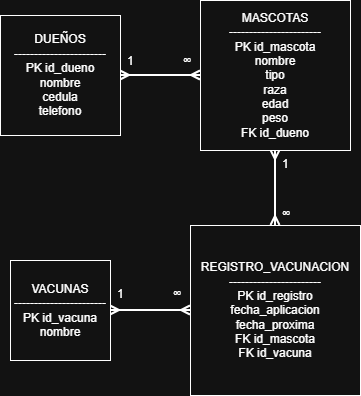

The diagram above was exported from draw.io. Its source (the exported page's mxGraphModel, read from the mxfile embedded in the PNG):
<mxGraphModel dx="1042" dy="1777" grid="1" gridSize="10" guides="1" tooltips="1" connect="1" arrows="1" fold="1" page="1" pageScale="1" pageWidth="827" pageHeight="1169" background="none" math="0" shadow="0">
  <root>
    <mxCell id="0" />
    <mxCell id="1" parent="0" />
    <mxCell id="iw3howOGJq51Iu-_sYPk-19" connectable="0" parent="1" style="group" value="" vertex="1">
      <mxGeometry height="395" width="360" x="234" y="-40" as="geometry" />
    </mxCell>
    <mxCell id="iw3howOGJq51Iu-_sYPk-6" edge="1" parent="iw3howOGJq51Iu-_sYPk-19" source="iw3howOGJq51Iu-_sYPk-1" style="edgeStyle=orthogonalEdgeStyle;rounded=0;orthogonalLoop=1;jettySize=auto;html=1;entryX=0;entryY=0.5;entryDx=0;entryDy=0;strokeColor=light-dark(#000000,#FFFFFF);strokeWidth=2;startArrow=ERmany;startFill=0;endArrow=ERmany;endFill=0;" target="iw3howOGJq51Iu-_sYPk-2">
      <mxGeometry relative="1" as="geometry" />
    </mxCell>
    <mxCell id="iw3howOGJq51Iu-_sYPk-1" parent="iw3howOGJq51Iu-_sYPk-19" style="rounded=0;whiteSpace=wrap;html=1;" value="&lt;div&gt;DUEÑOS&lt;/div&gt;&lt;div&gt;-----------------------&lt;/div&gt;&lt;div&gt;PK id_dueno&lt;/div&gt;&lt;div&gt;nombre&lt;/div&gt;&lt;div&gt;cedula&lt;/div&gt;&lt;div&gt;telefono&lt;/div&gt;" vertex="1">
      <mxGeometry height="120" width="120" y="15" as="geometry" />
    </mxCell>
    <mxCell id="iw3howOGJq51Iu-_sYPk-7" edge="1" parent="iw3howOGJq51Iu-_sYPk-19" source="iw3howOGJq51Iu-_sYPk-2" style="edgeStyle=orthogonalEdgeStyle;rounded=0;orthogonalLoop=1;jettySize=auto;html=1;entryX=0.5;entryY=0;entryDx=0;entryDy=0;strokeWidth=2;startArrow=ERmany;startFill=0;endArrow=ERmany;endFill=0;" target="iw3howOGJq51Iu-_sYPk-5">
      <mxGeometry relative="1" as="geometry" />
    </mxCell>
    <mxCell id="iw3howOGJq51Iu-_sYPk-2" parent="iw3howOGJq51Iu-_sYPk-19" style="rounded=0;whiteSpace=wrap;html=1;" value="MASCOTAS&#10;-----------------------&#10;PK id_mascota&#10;nombre&#10;tipo&#10;raza&#10;edad&#10;peso&#10;FK id_dueno" vertex="1">
      <mxGeometry height="150" width="150" x="200" as="geometry" />
    </mxCell>
    <mxCell id="iw3howOGJq51Iu-_sYPk-8" edge="1" parent="iw3howOGJq51Iu-_sYPk-19" source="iw3howOGJq51Iu-_sYPk-4" style="edgeStyle=orthogonalEdgeStyle;rounded=0;orthogonalLoop=1;jettySize=auto;html=1;entryX=0;entryY=0.5;entryDx=0;entryDy=0;strokeWidth=2;startArrow=ERmany;startFill=0;endArrow=ERmany;endFill=0;" target="iw3howOGJq51Iu-_sYPk-5">
      <mxGeometry relative="1" as="geometry" />
    </mxCell>
    <mxCell id="iw3howOGJq51Iu-_sYPk-4" parent="iw3howOGJq51Iu-_sYPk-19" style="rounded=0;whiteSpace=wrap;html=1;" value="&lt;div&gt;VACUNAS&lt;/div&gt;&lt;div&gt;-----------------------&lt;/div&gt;&lt;div&gt;PK id_vacuna&lt;/div&gt;&lt;div&gt;nombre&lt;/div&gt;" vertex="1">
      <mxGeometry height="100" width="100" x="10" y="260" as="geometry" />
    </mxCell>
    <mxCell id="iw3howOGJq51Iu-_sYPk-5" parent="iw3howOGJq51Iu-_sYPk-19" style="rounded=0;whiteSpace=wrap;html=1;" value="&lt;div&gt;REGISTRO_VACUNACION&lt;/div&gt;&lt;div&gt;-----------------------&lt;/div&gt;&lt;div&gt;PK id_registro&lt;/div&gt;&lt;div&gt;fecha_aplicacion&lt;/div&gt;&lt;div&gt;fecha_proxima&lt;/div&gt;&lt;div&gt;FK id_mascota&lt;/div&gt;&lt;div&gt;FK id_vacuna&lt;/div&gt;" vertex="1">
      <mxGeometry height="170" width="170" x="190" y="225" as="geometry" />
    </mxCell>
    <mxCell id="iw3howOGJq51Iu-_sYPk-10" parent="iw3howOGJq51Iu-_sYPk-19" style="text;whiteSpace=wrap;html=1;strokeWidth=1;" value="∞" vertex="1">
      <mxGeometry height="20" width="10" x="181" y="47" as="geometry" />
    </mxCell>
    <mxCell id="iw3howOGJq51Iu-_sYPk-13" parent="iw3howOGJq51Iu-_sYPk-19" style="text;whiteSpace=wrap;html=1;strokeWidth=1;" value="∞" vertex="1">
      <mxGeometry height="20" width="10" x="280" y="200" as="geometry" />
    </mxCell>
    <mxCell id="iw3howOGJq51Iu-_sYPk-14" parent="iw3howOGJq51Iu-_sYPk-19" style="text;whiteSpace=wrap;html=1;strokeWidth=1;" value="∞" vertex="1">
      <mxGeometry height="20" width="10" x="171" y="280" as="geometry" />
    </mxCell>
    <mxCell id="iw3howOGJq51Iu-_sYPk-15" parent="iw3howOGJq51Iu-_sYPk-19" style="text;whiteSpace=wrap;html=1;strokeWidth=1;" value="1" vertex="1">
      <mxGeometry height="20" width="10" x="115" y="280" as="geometry" />
    </mxCell>
    <mxCell id="iw3howOGJq51Iu-_sYPk-17" parent="iw3howOGJq51Iu-_sYPk-19" style="text;whiteSpace=wrap;html=1;strokeWidth=1;" value="1" vertex="1">
      <mxGeometry height="20" width="10" x="125" y="47" as="geometry" />
    </mxCell>
    <mxCell id="iw3howOGJq51Iu-_sYPk-18" parent="iw3howOGJq51Iu-_sYPk-19" style="text;whiteSpace=wrap;html=1;strokeWidth=1;" value="1" vertex="1">
      <mxGeometry height="20" width="10" x="280" y="150" as="geometry" />
    </mxCell>
  </root>
</mxGraphModel>